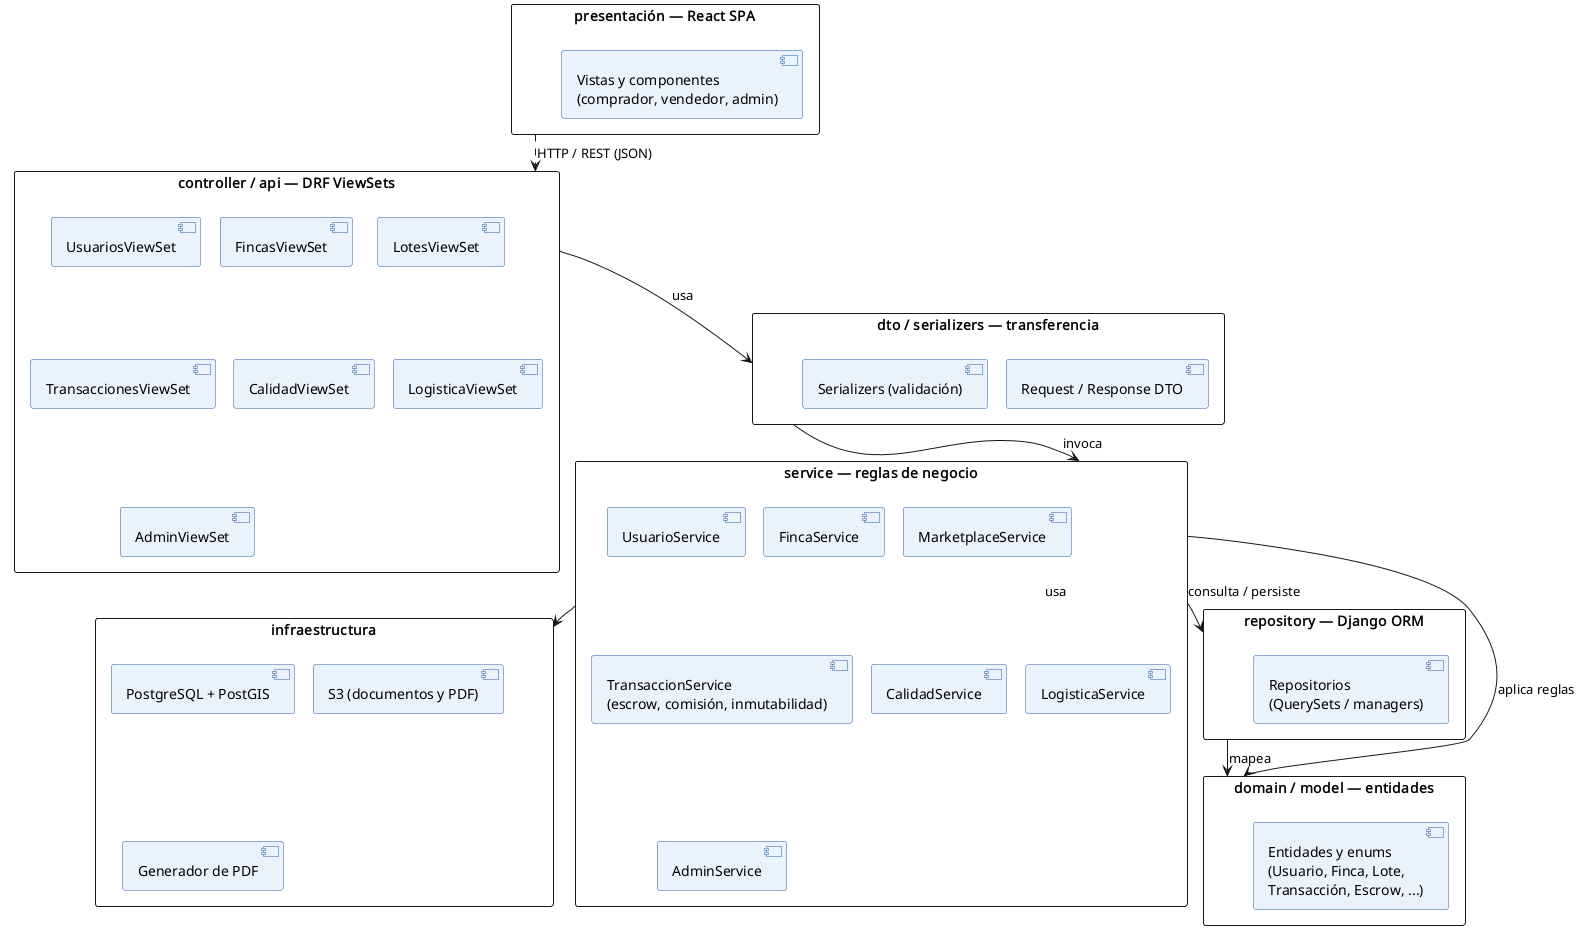

The diagram above was rendered by PlantUML. Its source (embedded in the PNG):
@startuml
!pragma layout smetana
top to bottom direction
skinparam shadowing false
skinparam defaultFontName Arial
skinparam packageStyle rectangle
skinparam component {
  BackgroundColor #EAF2FB
  BorderColor #2C5AA0
}

package "presentación — React SPA" as PRES {
  component "Vistas y componentes\n(comprador, vendedor, admin)" as v1
}

package "controller / api — DRF ViewSets" as CTRL {
  component "UsuariosViewSet" as c1
  component "FincasViewSet" as c2
  component "LotesViewSet" as c3
  component "TransaccionesViewSet" as c4
  component "CalidadViewSet" as c5
  component "LogisticaViewSet" as c6
  component "AdminViewSet" as c7
}

package "dto / serializers — transferencia" as DTO {
  component "Request / Response DTO" as d1
  component "Serializers (validación)" as d2
}

package "service — reglas de negocio" as SVC {
  component "UsuarioService" as s1
  component "FincaService" as s2
  component "MarketplaceService" as s3
  component "TransaccionService\n(escrow, comisión, inmutabilidad)" as s4
  component "CalidadService" as s5
  component "LogisticaService" as s6
  component "AdminService" as s7
}

package "repository — Django ORM" as REPO {
  component "Repositorios\n(QuerySets / managers)" as r1
}

package "domain / model — entidades" as DOM {
  component "Entidades y enums\n(Usuario, Finca, Lote,\nTransacción, Escrow, ...)" as dom1
}

package "infraestructura" as INFRA {
  component "PostgreSQL + PostGIS" as i1
  component "S3 (documentos y PDF)" as i2
  component "Generador de PDF" as i3
}

PRES ..> CTRL : HTTP / REST (JSON)
CTRL --> DTO : usa
DTO --> SVC : invoca
SVC --> REPO : consulta / persiste
REPO --> DOM : mapea
SVC --> DOM : aplica reglas
SVC --> INFRA : usa
@enduml